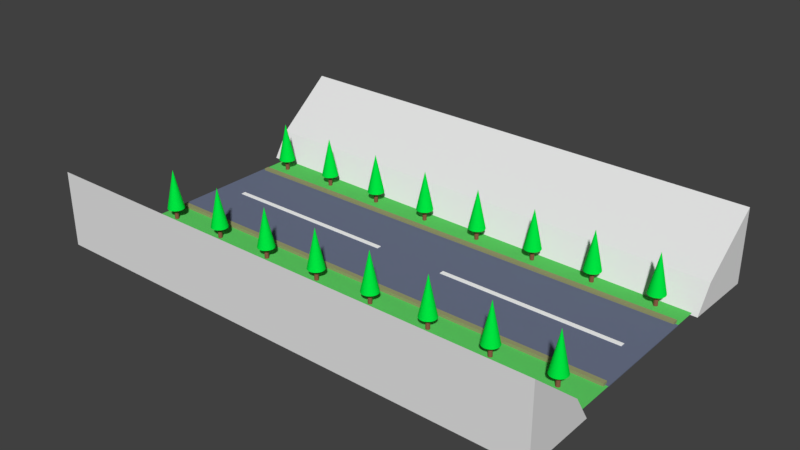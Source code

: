 # Source: roadBlock.blend  (saved by Blender 2.79.0; exported with 4.5.12 LTS)
import bpy
from mathutils import Matrix  # noqa: F401  (used for matrix-valued properties, if any)

bpy.ops.wm.read_factory_settings(use_empty=True)
scene = bpy.context.scene
scene.name = 'Scene'

# ---- collections
col_collection_1 = bpy.data.collections.new('Collection 1'); scene.collection.children.link(col_collection_1)

# ---- materials (node trees are filled in below, after node groups)
mat_material_005 = bpy.data.materials.new('Material.005')
mat_material_005.alpha_threshold = 0.0
mat_material_005.use_transparent_shadow = False
mat_material_005.diffuse_color = (0.2668, 0.09988, 0.06266, 1.0)
mat_material_005.roughness = 0.5
mat_material_006 = bpy.data.materials.new('Material.006')
mat_material_006.alpha_threshold = 0.0
mat_material_006.use_transparent_shadow = False
mat_material_006.diffuse_color = (0.0, 0.8, 0.05647, 1.0)
mat_material_006.roughness = 0.5
mat_material_004 = bpy.data.materials.new('Material.004')
mat_material_004.alpha_threshold = 0.0
mat_material_004.use_transparent_shadow = False
mat_material_004.diffuse_color = (0.1175, 0.6383, 0.1319, 1.0)
mat_material_004.roughness = 0.5
mat_material_003 = bpy.data.materials.new('Material.003')
mat_material_003.alpha_threshold = 0.0
mat_material_003.use_transparent_shadow = False
mat_material_003.diffuse_color = (0.3265, 0.3343, 0.1609, 1.0)
mat_material_003.roughness = 0.5
mat_material_002 = bpy.data.materials.new('Material.002')
mat_material_002.alpha_threshold = 0.0
mat_material_002.use_transparent_shadow = False
mat_material_002.diffuse_color = (1.0, 1.0, 1.0, 1.0)
mat_material_002.roughness = 0.5
mat_material_001 = bpy.data.materials.new('Material.001')
mat_material_001.alpha_threshold = 0.0
mat_material_001.use_transparent_shadow = False
mat_material_001.diffuse_color = (0.1534, 0.1784, 0.2668, 1.0)
mat_material_001.roughness = 0.5

# ---- material node trees

# ---- world
world_world = bpy.data.worlds.new('World'); scene.world = world_world
world_world.color = (0.05088, 0.05088, 0.05088)
world_world.use_sun_shadow = False
world_world.sun_shadow_jitter_overblur = 0.0
world_world.cycles.sampling_method = 'MANUAL'

# ---- meshes
me_cube_001 = bpy.data.meshes.new('Cube.001')
me_cube_001.from_pydata([(-1.0, -1.0, -1.0), (-1.0, -1.0, 1.0), (-1.0, 1.0, -1.0), (-1.0, 0.5588, -0.29), (1.0, -1.0, -1.0), (1.0, -1.0, 1.0), (1.0, 1.0, -1.0), (1.0, 0.5588, -0.29)], [], [(0, 1, 3, 2), (2, 3, 7, 6), (6, 7, 5, 4), (4, 5, 1, 0), (2, 6, 4, 0), (7, 3, 1, 5)])
me_cube_001.use_remesh_preserve_volume = False
me_cube_001.use_remesh_preserve_attributes = False
me_cube_001.use_mirror_vertex_groups = False
me_cube_001.update()
me_cylinder = bpy.data.meshes.new('Cylinder')
me_cylinder.from_pydata([(0.0, 1.0, -1.0), (0.0, 1.0, 1.0), (0.1951, 0.9808, -1.0), (0.1951, 0.9808, 1.0), (0.3827, 0.9239, -1.0), (0.3827, 0.9239, 1.0), (0.5556, 0.8315, -1.0), (0.5556, 0.8315, 1.0), (0.7071, 0.7071, -1.0), (0.7071, 0.7071, 1.0), (0.8315, 0.5556, -1.0), (0.8315, 0.5556, 1.0), (0.9239, 0.3827, -1.0), (0.9239, 0.3827, 1.0), (0.9808, 0.1951, -1.0), (0.9808, 0.1951, 1.0), (1.0, 7.55e-08, -1.0), (1.0, 7.55e-08, 1.0), (0.9808, -0.1951, -1.0), (0.9808, -0.1951, 1.0), (0.9239, -0.3827, -1.0), (0.9239, -0.3827, 1.0), (0.8315, -0.5556, -1.0), (0.8315, -0.5556, 1.0), (0.7071, -0.7071, -1.0), (0.7071, -0.7071, 1.0), (0.5556, -0.8315, -1.0), (0.5556, -0.8315, 1.0), (0.3827, -0.9239, -1.0), (0.3827, -0.9239, 1.0), (0.1951, -0.9808, -1.0), (0.1951, -0.9808, 1.0), (-3.258e-07, -1.0, -1.0), (-3.258e-07, -1.0, 1.0), (-0.1951, -0.9808, -1.0), (-0.1951, -0.9808, 1.0), (-0.3827, -0.9239, -1.0), (-0.3827, -0.9239, 1.0), (-0.5556, -0.8315, -1.0), (-0.5556, -0.8315, 1.0), (-0.7071, -0.7071, -1.0), (-0.7071, -0.7071, 1.0), (-0.8315, -0.5556, -1.0), (-0.8315, -0.5556, 1.0), (-0.9239, -0.3827, -1.0), (-0.9239, -0.3827, 1.0), (-0.9808, -0.1951, -1.0), (-0.9808, -0.1951, 1.0), (-1.0, 9.656e-07, -1.0), (-1.0, 9.656e-07, 1.0), (-0.9808, 0.1951, -1.0), (-0.9808, 0.1951, 1.0), (-0.9239, 0.3827, -1.0), (-0.9239, 0.3827, 1.0), (-0.8315, 0.5556, -1.0), (-0.8315, 0.5556, 1.0), (-0.7071, 0.7071, -1.0), (-0.7071, 0.7071, 1.0), (-0.5556, 0.8315, -1.0), (-0.5556, 0.8315, 1.0), (-0.3827, 0.9239, -1.0), (-0.3827, 0.9239, 1.0), (-0.1951, 0.9808, -1.0), (-0.1951, 0.9808, 1.0), (-0.1485, 4.38, 0.1422), (0.6675, 4.3, 0.1422), (1.452, 4.061, 0.1422), (2.175, 3.675, 0.1422), (2.809, 3.155, 0.1422), (3.329, 2.521, 0.1422), (3.716, 1.798, 0.1422), (3.954, 1.013, 0.1422), (4.034, 0.1974, 0.1422), (3.954, -0.6186, 0.1422), (3.716, -1.403, 0.1422), (3.329, -2.126, 0.1422), (2.809, -2.76, 0.1422), (2.175, -3.28, 0.1422), (1.452, -3.667, 0.1422), (0.6675, -3.905, 0.1422), (-0.1485, -3.985, 0.1422), (-0.9644, -3.905, 0.1422), (-1.749, -3.667, 0.1422), (-2.472, -3.28, 0.1422), (-3.106, -2.76, 0.1422), (-3.626, -2.126, 0.1422), (-4.013, -1.403, 0.1422), (-0.1485, 0.1974, 4.201), (-4.251, -0.6186, 0.1422), (-4.331, 0.1974, 0.1422), (-4.251, 1.013, 0.1422), (-4.013, 1.798, 0.1422), (-3.626, 2.521, 0.1422), (-3.106, 3.155, 0.1422), (-2.472, 3.675, 0.1422), (-1.749, 4.061, 0.1422), (-0.9644, 4.3, 0.1422)], [], [(0, 1, 3, 2), (2, 3, 5, 4), (4, 5, 7, 6), (6, 7, 9, 8), (8, 9, 11, 10), (10, 11, 13, 12), (12, 13, 15, 14), (14, 15, 17, 16), (16, 17, 19, 18), (18, 19, 21, 20), (20, 21, 23, 22), (22, 23, 25, 24), (24, 25, 27, 26), (26, 27, 29, 28), (28, 29, 31, 30), (30, 31, 33, 32), (32, 33, 35, 34), (34, 35, 37, 36), (36, 37, 39, 38), (38, 39, 41, 40), (40, 41, 43, 42), (42, 43, 45, 44), (44, 45, 47, 46), (46, 47, 49, 48), (48, 49, 51, 50), (50, 51, 53, 52), (52, 53, 55, 54), (54, 55, 57, 56), (56, 57, 59, 58), (58, 59, 61, 60), (3, 1, 63, 61, 59, 57, 55, 53, 51, 49, 47, 45, 43, 41, 39, 37, 35, 33, 31, 29, 27, 25, 23, 21, 19, 17, 15, 13, 11, 9, 7, 5), (60, 61, 63, 62), (62, 63, 1, 0), (0, 2, 4, 6, 8, 10, 12, 14, 16, 18, 20, 22, 24, 26, 28, 30, 32, 34, 36, 38, 40, 42, 44, 46, 48, 50, 52, 54, 56, 58, 60, 62), (64, 87, 65), (65, 87, 66), (66, 87, 67), (67, 87, 68), (68, 87, 69), (69, 87, 70), (70, 87, 71), (71, 87, 72), (72, 87, 73), (73, 87, 74), (74, 87, 75), (75, 87, 76), (76, 87, 77), (77, 87, 78), (78, 87, 79), (79, 87, 80), (80, 87, 81), (81, 87, 82), (82, 87, 83), (83, 87, 84), (84, 87, 85), (85, 87, 86), (86, 87, 88), (88, 87, 89), (89, 87, 90), (90, 87, 91), (91, 87, 92), (92, 87, 93), (93, 87, 94), (94, 87, 95), (95, 87, 96), (96, 87, 64), (64, 65, 66, 67, 68, 69, 70, 71, 72, 73, 74, 75, 76, 77, 78, 79, 80, 81, 82, 83, 84, 85, 86, 88, 89, 90, 91, 92, 93, 94, 95, 96)])
me_cylinder.polygons.foreach_set('material_index', [0, 0, 0, 0, 0, 0, 0, 0, 0, 0, 0, 0, 0, 0, 0, 0, 0, 0, 0, 0, 0, 0, 0, 0, 0, 0, 0, 0, 0, 0, 0, 0, 0, 0, 1, 1, 1, 1, 1, 1, 1, 1, 1, 1, 1, 1, 1, 1, 1, 1, 1, 1, 1, 1, 1, 1, 1, 1, 1, 1, 1, 1, 1, 1, 1, 1, 1])
me_cylinder.materials.append(mat_material_005)
me_cylinder.materials.append(mat_material_006)
me_cylinder.use_remesh_preserve_volume = False
me_cylinder.use_remesh_preserve_attributes = False
me_cylinder.use_mirror_vertex_groups = False
me_cylinder.update()
me_plane_003 = bpy.data.meshes.new('Plane.003')
me_plane_003.from_pydata([(-1.0, -1.0, 0.0), (1.0, -1.0, 0.0), (-1.0, 1.0, 0.0), (1.0, 1.0, 0.0)], [], [(0, 1, 3, 2)])
me_plane_003.materials.append(mat_material_004)
me_plane_003.use_remesh_preserve_volume = False
me_plane_003.use_remesh_preserve_attributes = False
me_plane_003.use_mirror_vertex_groups = False
me_plane_003.update()
me_plane_002 = bpy.data.meshes.new('Plane.002')
me_plane_002.from_pydata([(-1.0, -1.0, 0.0), (1.0, -1.0, 0.0), (-1.0, 1.0, 0.0), (1.0, 1.0, 0.0)], [], [(0, 1, 3, 2)])
me_plane_002.materials.append(mat_material_003)
me_plane_002.use_remesh_preserve_volume = False
me_plane_002.use_remesh_preserve_attributes = False
me_plane_002.use_mirror_vertex_groups = False
me_plane_002.update()
me_plane_001 = bpy.data.meshes.new('Plane.001')
me_plane_001.from_pydata([(-1.0, -1.0, 0.0), (1.0, -1.0, 0.0), (-1.0, 1.0, 0.0), (1.0, 1.0, 0.0)], [], [(0, 1, 3, 2)])
me_plane_001.materials.append(mat_material_002)
me_plane_001.use_remesh_preserve_volume = False
me_plane_001.use_remesh_preserve_attributes = False
me_plane_001.use_mirror_vertex_groups = False
me_plane_001.update()
me_plane = bpy.data.meshes.new('Plane')
me_plane.from_pydata([(-1.0, -1.0, 0.0), (1.0, -1.0, 0.0), (-1.0, 1.0, 0.0), (1.0, 1.0, 0.0)], [], [(0, 1, 3, 2)])
me_plane.materials.append(mat_material_001)
me_plane.use_remesh_preserve_volume = False
me_plane.use_remesh_preserve_attributes = False
me_plane.use_mirror_vertex_groups = False
me_plane.update()
me_cube_002 = bpy.data.meshes.new('Cube.002')
me_cube_002.from_pydata([(-1.0, -1.0, -1.0), (-1.0, -1.0, 1.0), (-1.0, 1.0, -1.0), (-1.0, 0.5588, -0.29), (1.0, -1.0, -1.0), (1.0, -1.0, 1.0), (1.0, 1.0, -1.0), (1.0, 0.5588, -0.29)], [], [(0, 1, 3, 2), (2, 3, 7, 6), (6, 7, 5, 4), (4, 5, 1, 0), (2, 6, 4, 0), (7, 3, 1, 5)])
me_cube_002.use_remesh_preserve_volume = False
me_cube_002.use_remesh_preserve_attributes = False
me_cube_002.use_mirror_vertex_groups = False
me_cube_002.update()

# ---- objects
ob_cube = bpy.data.objects.new('Cube', me_cube_001)
ob_cylinder = bpy.data.objects.new('Cylinder', me_cylinder)
ob_plane_003 = bpy.data.objects.new('Plane.003', me_plane_003)
ob_plane_002 = bpy.data.objects.new('Plane.002', me_plane_002)
ob_plane_001 = bpy.data.objects.new('Plane.001', me_plane_001)
ob_plane = bpy.data.objects.new('Plane', me_plane)
ob_cube_001 = bpy.data.objects.new('Cube.001', me_cube_002)

# ---- transforms, parenting, visibility, modifiers, constraints
ob_cube.location = (-2.022, -6.779, 1.793)
ob_cube.scale = (-13.12, 1.93, 1.93)
ob_cube.lineart.crease_threshold = 0.0
ob_cylinder.location = (-13.43, -3.949, 0.5121)
ob_cylinder.scale = (0.1046, 0.1046, 0.5096)
ob_cylinder.lineart.crease_threshold = 0.0
_m = ob_cylinder.modifiers.new('Array', 'ARRAY')
_m.count = 8
_m.constant_offset_displace = (0.0, 0.0, 0.0)
_m.relative_offset_displace = (3.7, 0.0, 0.0)
_m = ob_cylinder.modifiers.new('Array.001', 'ARRAY')
_m.constant_offset_displace = (0.0, 0.0, 0.0)
_m.relative_offset_displace = (0.0, 9.0, 0.0)
ob_plane_003.location = (-1.835, 0.0, 0.0)
ob_plane_003.scale = (-12.59, 8.037, 1.0)
ob_plane_003.lineart.crease_threshold = 0.0
_m = ob_plane_003.modifiers.new('Solidify', 'SOLIDIFY')
_m.nonmanifold_thickness_mode = 'FIXED'
_m.nonmanifold_merge_threshold = 0.0003
ob_plane_002.location = (-1.797, -2.732, 0.152)
ob_plane_002.scale = (-12.42, 0.1269, 1.0)
ob_plane_002.lineart.crease_threshold = 0.0
_m = ob_plane_002.modifiers.new('Solidify', 'SOLIDIFY')
_m.thickness = 0.233
_m.nonmanifold_thickness_mode = 'FIXED'
_m.nonmanifold_merge_threshold = 0.0003
_m = ob_plane_002.modifiers.new('Array', 'ARRAY')
_m.constant_offset_displace = (0.0, 0.0, 0.0)
_m.relative_offset_displace = (0.0, 22.9, 0.0)
ob_plane_001.location = (5.022, 0.1603, 0.0669)
ob_plane_001.scale = (-4.732, 0.1201, 1.0)
ob_plane_001.lineart.crease_threshold = 0.0
_m = ob_plane_001.modifiers.new('Solidify', 'SOLIDIFY')
_m.thickness = 0.06
_m.nonmanifold_thickness_mode = 'FIXED'
_m.nonmanifold_merge_threshold = 0.0003
_m = ob_plane_001.modifiers.new('Array', 'ARRAY')
_m.constant_offset_displace = (0.0, 0.0, 0.0)
_m.relative_offset_displace = (1.4, 0.0, 0.0)
ob_plane.location = (-1.797, 0.1603, 0.04213)
ob_plane.scale = (-12.58, 2.873, 1.0)
ob_plane.lineart.crease_threshold = 0.0
_m = ob_plane.modifiers.new('Solidify', 'SOLIDIFY')
_m.thickness = 0.043
_m.nonmanifold_thickness_mode = 'FIXED'
_m.nonmanifold_merge_threshold = 0.0003
ob_cube_001.location = (-2.022, 6.46, 1.843)
ob_cube_001.rotation_euler = (0.0, -0.0, -3.159)
ob_cube_001.scale = (-13.12, 1.935, 1.93)
ob_cube_001.lineart.crease_threshold = 0.0

# ---- collection membership
col_collection_1.objects.link(ob_cube)
col_collection_1.objects.link(ob_cylinder)
col_collection_1.objects.link(ob_plane_003)
col_collection_1.objects.link(ob_plane_002)
col_collection_1.objects.link(ob_plane_001)
col_collection_1.objects.link(ob_plane)
col_collection_1.objects.link(ob_cube_001)

# ---- scene / render settings (as saved in the file)
scene.frame_start = 1; scene.frame_end = 250; scene.frame_set(1)
scene.render.engine = 'BLENDER_EEVEE_NEXT'
scene.render.resolution_percentage = 50
scene.render.dither_intensity = 0.0
scene.cycles.use_denoising = False
scene.cycles.samples = 128
scene.cycles.sampling_pattern = 'TABULATED_SOBOL'
scene.cycles.use_adaptive_sampling = False
scene.cycles.use_light_tree = False
scene.cycles.blur_glossy = 0.0
scene.cycles.sample_clamp_indirect = 0.0
scene.view_settings.view_transform = 'Standard'
bpy.context.view_layer.update()

# ---- added for rendering (the .blend has no active camera and no usable light): camera, sun
cam_auto = bpy.data.cameras.new('AutoCamera')
cam_auto.lens = 50.0
cam_auto.sensor_width = 36.0
cam_auto.clip_end = 1000.0
ob_auto_camera = bpy.data.objects.new('AutoCamera', cam_auto)
scene.collection.objects.link(ob_auto_camera)
ob_auto_camera.location = (27.3424, -35.2806, 25.3094)
ob_auto_camera.rotation_euler = (1.09748, -7.21219e-08, 0.694738)
scene.camera = ob_auto_camera
light_auto_sun = bpy.data.lights.new('AutoSun', 'SUN')
light_auto_sun.energy = 3.0
light_auto_sun.angle = 0.0523599
ob_auto_sun = bpy.data.objects.new('AutoSun', light_auto_sun)
scene.collection.objects.link(ob_auto_sun)
ob_auto_sun.rotation_euler = (0.872665, 0.174533, 0.523599)
bpy.context.view_layer.update()
